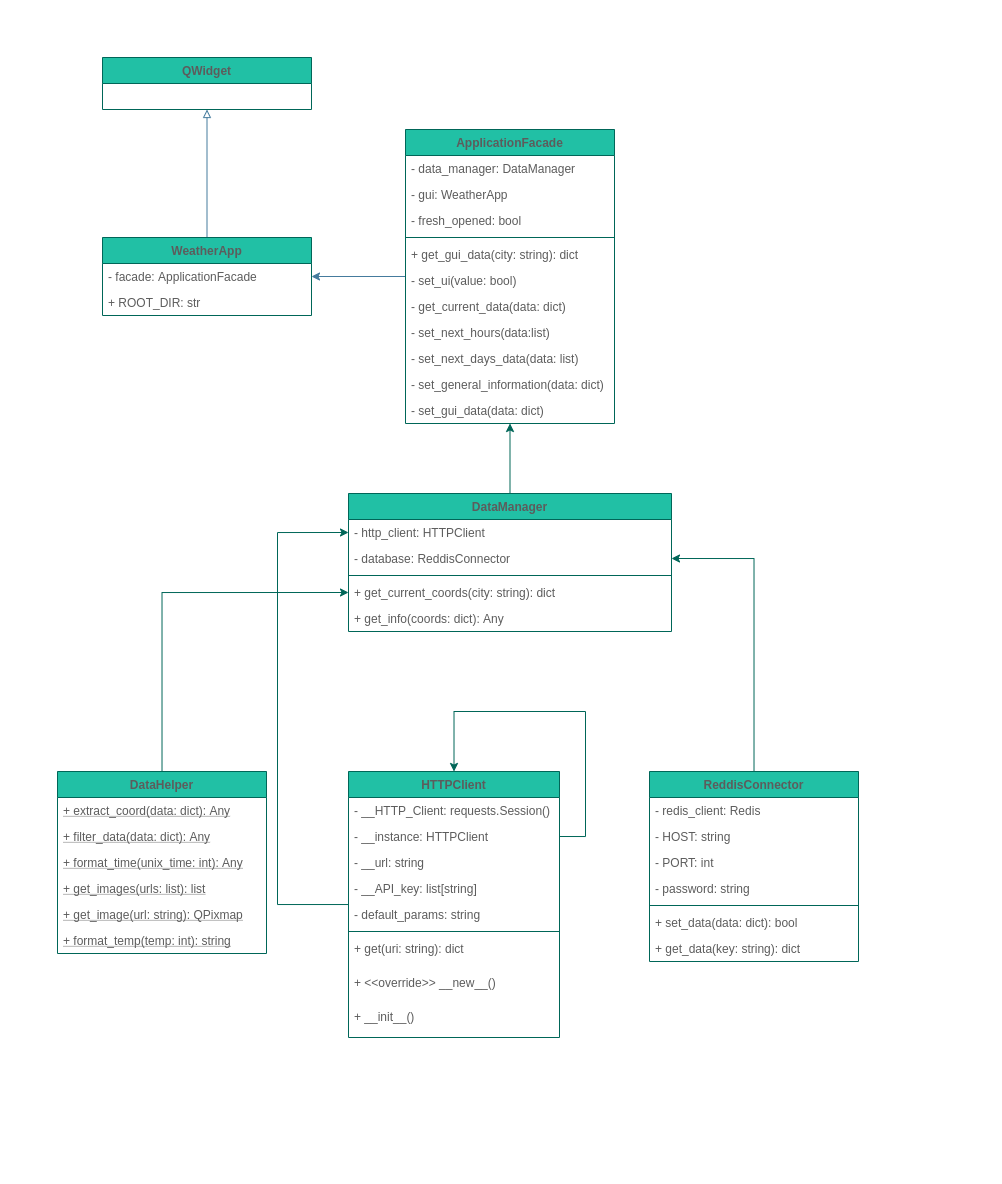

The diagram above was exported from draw.io. Its source (the exported page's mxGraphModel, read from the mxfile embedded in the PNG):
<mxGraphModel dx="813" dy="1545" grid="0" gridSize="10" guides="1" tooltips="1" connect="1" arrows="1" fold="1" page="1" pageScale="1" pageWidth="850" pageHeight="1100" math="0" shadow="0">
  <root>
    <mxCell id="wmHG2VcyJkZedHspal3m-0" />
    <mxCell id="wmHG2VcyJkZedHspal3m-1" parent="wmHG2VcyJkZedHspal3m-0" />
    <mxCell id="SzIb69FnBY7s4RBkDj9I-5" style="edgeStyle=orthogonalEdgeStyle;rounded=0;sketch=0;orthogonalLoop=1;jettySize=auto;html=1;strokeColor=#006658;fillColor=#21C0A5;fontColor=#5C5C5C;entryX=0;entryY=0.5;entryDx=0;entryDy=0;" parent="wmHG2VcyJkZedHspal3m-1" source="xpj67XKFuNDE_I9DGHQ9-5" target="SzIb69FnBY7s4RBkDj9I-6" edge="1">
      <mxGeometry relative="1" as="geometry">
        <Array as="points">
          <mxPoint x="243" y="-522" />
        </Array>
      </mxGeometry>
    </mxCell>
    <mxCell id="bBpf4caPUQbV3BxpnlsF-2" style="edgeStyle=orthogonalEdgeStyle;rounded=0;sketch=0;orthogonalLoop=1;jettySize=auto;html=1;entryX=1;entryY=0.5;entryDx=0;entryDy=0;strokeColor=#006658;fillColor=#21C0A5;fontColor=#5C5C5C;" parent="wmHG2VcyJkZedHspal3m-1" source="xpj67XKFuNDE_I9DGHQ9-9" target="bBpf4caPUQbV3BxpnlsF-1" edge="1">
      <mxGeometry relative="1" as="geometry" />
    </mxCell>
    <mxCell id="bBpf4caPUQbV3BxpnlsF-13" style="edgeStyle=orthogonalEdgeStyle;rounded=0;sketch=0;orthogonalLoop=1;jettySize=auto;html=1;strokeColor=#006658;fillColor=#21C0A5;fontColor=#5C5C5C;" parent="wmHG2VcyJkZedHspal3m-1" source="e53MZ6SxFkryh0gmd8U3-0" target="xpj67XKFuNDE_I9DGHQ9-1" edge="1">
      <mxGeometry relative="1" as="geometry" />
    </mxCell>
    <mxCell id="bBpf4caPUQbV3BxpnlsF-11" style="edgeStyle=orthogonalEdgeStyle;rounded=0;sketch=0;orthogonalLoop=1;jettySize=auto;html=1;entryX=0;entryY=0.5;entryDx=0;entryDy=0;strokeColor=#006658;fillColor=#21C0A5;fontColor=#5C5C5C;" parent="wmHG2VcyJkZedHspal3m-1" source="bBpf4caPUQbV3BxpnlsF-6" target="e53MZ6SxFkryh0gmd8U3-3" edge="1">
      <mxGeometry relative="1" as="geometry" />
    </mxCell>
    <mxCell id="xpj67XKFuNDE_I9DGHQ9-5" value="HTTPClient" style="swimlane;fontStyle=1;align=center;verticalAlign=top;childLayout=stackLayout;horizontal=1;startSize=26;horizontalStack=0;resizeParent=1;resizeParentMax=0;resizeLast=0;collapsible=1;marginBottom=0;fillColor=#21C0A5;strokeColor=#006658;fontColor=#5C5C5C;" parent="wmHG2VcyJkZedHspal3m-1" vertex="1">
      <mxGeometry x="314" y="-283" width="211" height="266" as="geometry" />
    </mxCell>
    <mxCell id="xpj67XKFuNDE_I9DGHQ9-6" value="- __HTTP_Client: requests.Session()" style="text;strokeColor=none;fillColor=none;align=left;verticalAlign=top;spacingLeft=4;spacingRight=4;overflow=hidden;rotatable=0;points=[[0,0.5],[1,0.5]];portConstraint=eastwest;fontColor=#5C5C5C;" parent="xpj67XKFuNDE_I9DGHQ9-5" vertex="1">
      <mxGeometry y="26" width="211" height="26" as="geometry" />
    </mxCell>
    <mxCell id="SzIb69FnBY7s4RBkDj9I-1" value="- __instance: HTTPClient&#10;" style="text;strokeColor=none;fillColor=none;align=left;verticalAlign=top;spacingLeft=4;spacingRight=4;overflow=hidden;rotatable=0;points=[[0,0.5],[1,0.5]];portConstraint=eastwest;fontColor=#5C5C5C;" parent="xpj67XKFuNDE_I9DGHQ9-5" vertex="1">
      <mxGeometry y="52" width="211" height="26" as="geometry" />
    </mxCell>
    <mxCell id="SzIb69FnBY7s4RBkDj9I-3" value="- __url: string" style="text;strokeColor=none;fillColor=none;align=left;verticalAlign=top;spacingLeft=4;spacingRight=4;overflow=hidden;rotatable=0;points=[[0,0.5],[1,0.5]];portConstraint=eastwest;fontColor=#5C5C5C;" parent="xpj67XKFuNDE_I9DGHQ9-5" vertex="1">
      <mxGeometry y="78" width="211" height="26" as="geometry" />
    </mxCell>
    <mxCell id="SzIb69FnBY7s4RBkDj9I-4" value="- __API_key: list[string]" style="text;strokeColor=none;fillColor=none;align=left;verticalAlign=top;spacingLeft=4;spacingRight=4;overflow=hidden;rotatable=0;points=[[0,0.5],[1,0.5]];portConstraint=eastwest;fontColor=#5C5C5C;" parent="xpj67XKFuNDE_I9DGHQ9-5" vertex="1">
      <mxGeometry y="104" width="211" height="26" as="geometry" />
    </mxCell>
    <mxCell id="bBpf4caPUQbV3BxpnlsF-14" value="- default_params: string" style="text;strokeColor=none;fillColor=none;align=left;verticalAlign=top;spacingLeft=4;spacingRight=4;overflow=hidden;rotatable=0;points=[[0,0.5],[1,0.5]];portConstraint=eastwest;fontColor=#5C5C5C;" parent="xpj67XKFuNDE_I9DGHQ9-5" vertex="1">
      <mxGeometry y="130" width="211" height="26" as="geometry" />
    </mxCell>
    <mxCell id="xpj67XKFuNDE_I9DGHQ9-7" value="" style="line;strokeWidth=1;fillColor=none;align=left;verticalAlign=middle;spacingTop=-1;spacingLeft=3;spacingRight=3;rotatable=0;labelPosition=right;points=[];portConstraint=eastwest;strokeColor=#006658;fontColor=#5C5C5C;" parent="xpj67XKFuNDE_I9DGHQ9-5" vertex="1">
      <mxGeometry y="156" width="211" height="8" as="geometry" />
    </mxCell>
    <mxCell id="xpj67XKFuNDE_I9DGHQ9-8" value="+ get(uri: string): dict" style="text;strokeColor=none;fillColor=none;align=left;verticalAlign=top;spacingLeft=4;spacingRight=4;overflow=hidden;rotatable=0;points=[[0,0.5],[1,0.5]];portConstraint=eastwest;fontColor=#5C5C5C;" parent="xpj67XKFuNDE_I9DGHQ9-5" vertex="1">
      <mxGeometry y="164" width="211" height="34" as="geometry" />
    </mxCell>
    <mxCell id="SzIb69FnBY7s4RBkDj9I-0" style="edgeStyle=orthogonalEdgeStyle;rounded=0;sketch=0;orthogonalLoop=1;jettySize=auto;html=1;strokeColor=#006658;fillColor=#21C0A5;fontColor=#5C5C5C;exitX=1;exitY=0.5;exitDx=0;exitDy=0;entryX=0.5;entryY=0;entryDx=0;entryDy=0;" parent="xpj67XKFuNDE_I9DGHQ9-5" source="SzIb69FnBY7s4RBkDj9I-1" target="xpj67XKFuNDE_I9DGHQ9-5" edge="1">
      <mxGeometry relative="1" as="geometry">
        <mxPoint x="255" y="-20" as="targetPoint" />
        <Array as="points">
          <mxPoint x="237" y="65" />
          <mxPoint x="237" y="-60" />
          <mxPoint x="105" y="-60" />
        </Array>
      </mxGeometry>
    </mxCell>
    <mxCell id="Sdl-7yFMQ_gcmisR4n8A-0" value="+ &lt;&lt;override&gt;&gt; __new__()" style="text;strokeColor=none;fillColor=none;align=left;verticalAlign=top;spacingLeft=4;spacingRight=4;overflow=hidden;rotatable=0;points=[[0,0.5],[1,0.5]];portConstraint=eastwest;fontColor=#5C5C5C;" vertex="1" parent="xpj67XKFuNDE_I9DGHQ9-5">
      <mxGeometry y="198" width="211" height="34" as="geometry" />
    </mxCell>
    <mxCell id="Sdl-7yFMQ_gcmisR4n8A-1" value="+ __init__()" style="text;strokeColor=none;fillColor=none;align=left;verticalAlign=top;spacingLeft=4;spacingRight=4;overflow=hidden;rotatable=0;points=[[0,0.5],[1,0.5]];portConstraint=eastwest;fontColor=#5C5C5C;" vertex="1" parent="xpj67XKFuNDE_I9DGHQ9-5">
      <mxGeometry y="232" width="211" height="34" as="geometry" />
    </mxCell>
    <mxCell id="bBpf4caPUQbV3BxpnlsF-6" value="DataHelper" style="swimlane;fontStyle=1;align=center;verticalAlign=top;childLayout=stackLayout;horizontal=1;startSize=26;horizontalStack=0;resizeParent=1;resizeParentMax=0;resizeLast=0;collapsible=1;marginBottom=0;fillColor=#21C0A5;strokeColor=#006658;fontColor=#5C5C5C;" parent="wmHG2VcyJkZedHspal3m-1" vertex="1">
      <mxGeometry x="23" y="-283" width="209" height="182" as="geometry" />
    </mxCell>
    <mxCell id="bBpf4caPUQbV3BxpnlsF-9" value="+ extract_coord(data: dict): Any" style="text;strokeColor=none;fillColor=none;align=left;verticalAlign=top;spacingLeft=4;spacingRight=4;overflow=hidden;rotatable=0;points=[[0,0.5],[1,0.5]];portConstraint=eastwest;fontColor=#5C5C5C;fontStyle=4" parent="bBpf4caPUQbV3BxpnlsF-6" vertex="1">
      <mxGeometry y="26" width="209" height="26" as="geometry" />
    </mxCell>
    <mxCell id="bBpf4caPUQbV3BxpnlsF-10" value="+ filter_data(data: dict): Any" style="text;strokeColor=none;fillColor=none;align=left;verticalAlign=top;spacingLeft=4;spacingRight=4;overflow=hidden;rotatable=0;points=[[0,0.5],[1,0.5]];portConstraint=eastwest;fontColor=#5C5C5C;fontStyle=4" parent="bBpf4caPUQbV3BxpnlsF-6" vertex="1">
      <mxGeometry y="52" width="209" height="26" as="geometry" />
    </mxCell>
    <mxCell id="bBpf4caPUQbV3BxpnlsF-12" value="+ format_time(unix_time: int): Any" style="text;strokeColor=none;fillColor=none;align=left;verticalAlign=top;spacingLeft=4;spacingRight=4;overflow=hidden;rotatable=0;points=[[0,0.5],[1,0.5]];portConstraint=eastwest;fontColor=#5C5C5C;fontStyle=4" parent="bBpf4caPUQbV3BxpnlsF-6" vertex="1">
      <mxGeometry y="78" width="209" height="26" as="geometry" />
    </mxCell>
    <mxCell id="Sdl-7yFMQ_gcmisR4n8A-2" value="+ get_images(urls: list): list" style="text;strokeColor=none;fillColor=none;align=left;verticalAlign=top;spacingLeft=4;spacingRight=4;overflow=hidden;rotatable=0;points=[[0,0.5],[1,0.5]];portConstraint=eastwest;fontColor=#5C5C5C;fontStyle=4" vertex="1" parent="bBpf4caPUQbV3BxpnlsF-6">
      <mxGeometry y="104" width="209" height="26" as="geometry" />
    </mxCell>
    <mxCell id="Sdl-7yFMQ_gcmisR4n8A-3" value="+ get_image(url: string): QPixmap" style="text;strokeColor=none;fillColor=none;align=left;verticalAlign=top;spacingLeft=4;spacingRight=4;overflow=hidden;rotatable=0;points=[[0,0.5],[1,0.5]];portConstraint=eastwest;fontColor=#5C5C5C;fontStyle=4" vertex="1" parent="bBpf4caPUQbV3BxpnlsF-6">
      <mxGeometry y="130" width="209" height="26" as="geometry" />
    </mxCell>
    <mxCell id="Sdl-7yFMQ_gcmisR4n8A-4" value="+ format_temp(temp: int): string" style="text;strokeColor=none;fillColor=none;align=left;verticalAlign=top;spacingLeft=4;spacingRight=4;overflow=hidden;rotatable=0;points=[[0,0.5],[1,0.5]];portConstraint=eastwest;fontColor=#5C5C5C;fontStyle=4" vertex="1" parent="bBpf4caPUQbV3BxpnlsF-6">
      <mxGeometry y="156" width="209" height="26" as="geometry" />
    </mxCell>
    <mxCell id="xpj67XKFuNDE_I9DGHQ9-9" value="ReddisConnector" style="swimlane;fontStyle=1;align=center;verticalAlign=top;childLayout=stackLayout;horizontal=1;startSize=26;horizontalStack=0;resizeParent=1;resizeParentMax=0;resizeLast=0;collapsible=1;marginBottom=0;fillColor=#21C0A5;strokeColor=#006658;fontColor=#5C5C5C;" parent="wmHG2VcyJkZedHspal3m-1" vertex="1">
      <mxGeometry x="615" y="-283" width="209" height="190" as="geometry" />
    </mxCell>
    <mxCell id="xpj67XKFuNDE_I9DGHQ9-10" value="- redis_client: Redis" style="text;strokeColor=none;fillColor=none;align=left;verticalAlign=top;spacingLeft=4;spacingRight=4;overflow=hidden;rotatable=0;points=[[0,0.5],[1,0.5]];portConstraint=eastwest;fontColor=#5C5C5C;" parent="xpj67XKFuNDE_I9DGHQ9-9" vertex="1">
      <mxGeometry y="26" width="209" height="26" as="geometry" />
    </mxCell>
    <mxCell id="bBpf4caPUQbV3BxpnlsF-16" value="- HOST: string" style="text;strokeColor=none;fillColor=none;align=left;verticalAlign=top;spacingLeft=4;spacingRight=4;overflow=hidden;rotatable=0;points=[[0,0.5],[1,0.5]];portConstraint=eastwest;fontColor=#5C5C5C;" parent="xpj67XKFuNDE_I9DGHQ9-9" vertex="1">
      <mxGeometry y="52" width="209" height="26" as="geometry" />
    </mxCell>
    <mxCell id="bBpf4caPUQbV3BxpnlsF-17" value="- PORT: int" style="text;strokeColor=none;fillColor=none;align=left;verticalAlign=top;spacingLeft=4;spacingRight=4;overflow=hidden;rotatable=0;points=[[0,0.5],[1,0.5]];portConstraint=eastwest;fontColor=#5C5C5C;" parent="xpj67XKFuNDE_I9DGHQ9-9" vertex="1">
      <mxGeometry y="78" width="209" height="26" as="geometry" />
    </mxCell>
    <mxCell id="bBpf4caPUQbV3BxpnlsF-18" value="- password: string" style="text;strokeColor=none;fillColor=none;align=left;verticalAlign=top;spacingLeft=4;spacingRight=4;overflow=hidden;rotatable=0;points=[[0,0.5],[1,0.5]];portConstraint=eastwest;fontColor=#5C5C5C;" parent="xpj67XKFuNDE_I9DGHQ9-9" vertex="1">
      <mxGeometry y="104" width="209" height="26" as="geometry" />
    </mxCell>
    <mxCell id="xpj67XKFuNDE_I9DGHQ9-11" value="" style="line;strokeWidth=1;fillColor=none;align=left;verticalAlign=middle;spacingTop=-1;spacingLeft=3;spacingRight=3;rotatable=0;labelPosition=right;points=[];portConstraint=eastwest;strokeColor=#006658;fontColor=#5C5C5C;" parent="xpj67XKFuNDE_I9DGHQ9-9" vertex="1">
      <mxGeometry y="130" width="209" height="8" as="geometry" />
    </mxCell>
    <mxCell id="xpj67XKFuNDE_I9DGHQ9-12" value="+ set_data(data: dict): bool" style="text;strokeColor=none;fillColor=none;align=left;verticalAlign=top;spacingLeft=4;spacingRight=4;overflow=hidden;rotatable=0;points=[[0,0.5],[1,0.5]];portConstraint=eastwest;fontColor=#5C5C5C;" parent="xpj67XKFuNDE_I9DGHQ9-9" vertex="1">
      <mxGeometry y="138" width="209" height="26" as="geometry" />
    </mxCell>
    <mxCell id="bBpf4caPUQbV3BxpnlsF-15" value="+ get_data(key: string): dict" style="text;strokeColor=none;fillColor=none;align=left;verticalAlign=top;spacingLeft=4;spacingRight=4;overflow=hidden;rotatable=0;points=[[0,0.5],[1,0.5]];portConstraint=eastwest;fontColor=#5C5C5C;" parent="xpj67XKFuNDE_I9DGHQ9-9" vertex="1">
      <mxGeometry y="164" width="209" height="26" as="geometry" />
    </mxCell>
    <mxCell id="e53MZ6SxFkryh0gmd8U3-0" value="DataManager" style="swimlane;fontStyle=1;align=center;verticalAlign=top;childLayout=stackLayout;horizontal=1;startSize=26;horizontalStack=0;resizeParent=1;resizeParentMax=0;resizeLast=0;collapsible=1;marginBottom=0;fillColor=#21C0A5;strokeColor=#006658;fontColor=#5C5C5C;" parent="wmHG2VcyJkZedHspal3m-1" vertex="1">
      <mxGeometry x="314" y="-561" width="323" height="138" as="geometry" />
    </mxCell>
    <mxCell id="SzIb69FnBY7s4RBkDj9I-6" value="- http_client: HTTPClient" style="text;strokeColor=none;fillColor=none;align=left;verticalAlign=top;spacingLeft=4;spacingRight=4;overflow=hidden;rotatable=0;points=[[0,0.5],[1,0.5]];portConstraint=eastwest;fontColor=#5C5C5C;" parent="e53MZ6SxFkryh0gmd8U3-0" vertex="1">
      <mxGeometry y="26" width="323" height="26" as="geometry" />
    </mxCell>
    <mxCell id="bBpf4caPUQbV3BxpnlsF-1" value="- database: ReddisConnector" style="text;strokeColor=none;fillColor=none;align=left;verticalAlign=top;spacingLeft=4;spacingRight=4;overflow=hidden;rotatable=0;points=[[0,0.5],[1,0.5]];portConstraint=eastwest;fontColor=#5C5C5C;" parent="e53MZ6SxFkryh0gmd8U3-0" vertex="1">
      <mxGeometry y="52" width="323" height="26" as="geometry" />
    </mxCell>
    <mxCell id="e53MZ6SxFkryh0gmd8U3-2" value="" style="line;strokeWidth=1;fillColor=none;align=left;verticalAlign=middle;spacingTop=-1;spacingLeft=3;spacingRight=3;rotatable=0;labelPosition=right;points=[];portConstraint=eastwest;strokeColor=#006658;fontColor=#5C5C5C;" parent="e53MZ6SxFkryh0gmd8U3-0" vertex="1">
      <mxGeometry y="78" width="323" height="8" as="geometry" />
    </mxCell>
    <mxCell id="e53MZ6SxFkryh0gmd8U3-3" value="+ get_current_coords(city: string): dict" style="text;strokeColor=none;fillColor=none;align=left;verticalAlign=top;spacingLeft=4;spacingRight=4;overflow=hidden;rotatable=0;points=[[0,0.5],[1,0.5]];portConstraint=eastwest;fontColor=#5C5C5C;" parent="e53MZ6SxFkryh0gmd8U3-0" vertex="1">
      <mxGeometry y="86" width="323" height="26" as="geometry" />
    </mxCell>
    <mxCell id="bBpf4caPUQbV3BxpnlsF-3" value="+ get_info(coords: dict): Any" style="text;strokeColor=none;fillColor=none;align=left;verticalAlign=top;spacingLeft=4;spacingRight=4;overflow=hidden;rotatable=0;points=[[0,0.5],[1,0.5]];portConstraint=eastwest;fontColor=#5C5C5C;" parent="e53MZ6SxFkryh0gmd8U3-0" vertex="1">
      <mxGeometry y="112" width="323" height="26" as="geometry" />
    </mxCell>
    <mxCell id="Sdl-7yFMQ_gcmisR4n8A-12" style="edgeStyle=orthogonalEdgeStyle;rounded=1;sketch=0;orthogonalLoop=1;jettySize=auto;html=1;endArrow=classic;endFill=1;strokeColor=#457B9D;fillColor=#A8DADC;fontColor=#1D3557;" edge="1" parent="wmHG2VcyJkZedHspal3m-1" source="xpj67XKFuNDE_I9DGHQ9-1" target="bBpf4caPUQbV3BxpnlsF-19">
      <mxGeometry relative="1" as="geometry" />
    </mxCell>
    <mxCell id="Sdl-7yFMQ_gcmisR4n8A-11" style="edgeStyle=orthogonalEdgeStyle;curved=0;rounded=1;sketch=0;orthogonalLoop=1;jettySize=auto;html=1;strokeColor=#457B9D;fillColor=#A8DADC;fontColor=#1D3557;endArrow=block;endFill=0;" edge="1" parent="wmHG2VcyJkZedHspal3m-1" source="bBpf4caPUQbV3BxpnlsF-19" target="Sdl-7yFMQ_gcmisR4n8A-8">
      <mxGeometry relative="1" as="geometry">
        <mxPoint x="172.5" y="-938.1428571428571" as="targetPoint" />
      </mxGeometry>
    </mxCell>
    <mxCell id="bBpf4caPUQbV3BxpnlsF-19" value="WeatherApp" style="swimlane;fontStyle=1;align=center;verticalAlign=top;childLayout=stackLayout;horizontal=1;startSize=26;horizontalStack=0;resizeParent=1;resizeParentMax=0;resizeLast=0;collapsible=1;marginBottom=0;fillColor=#21C0A5;strokeColor=#006658;fontColor=#5C5C5C;" parent="wmHG2VcyJkZedHspal3m-1" vertex="1">
      <mxGeometry x="68" y="-817" width="209" height="78" as="geometry" />
    </mxCell>
    <mxCell id="bBpf4caPUQbV3BxpnlsF-20" value="- facade: ApplicationFacade" style="text;strokeColor=none;fillColor=none;align=left;verticalAlign=top;spacingLeft=4;spacingRight=4;overflow=hidden;rotatable=0;points=[[0,0.5],[1,0.5]];portConstraint=eastwest;fontColor=#5C5C5C;" parent="bBpf4caPUQbV3BxpnlsF-19" vertex="1">
      <mxGeometry y="26" width="209" height="26" as="geometry" />
    </mxCell>
    <mxCell id="Sdl-7yFMQ_gcmisR4n8A-10" value="+ ROOT_DIR: str" style="text;strokeColor=none;fillColor=none;align=left;verticalAlign=top;spacingLeft=4;spacingRight=4;overflow=hidden;rotatable=0;points=[[0,0.5],[1,0.5]];portConstraint=eastwest;fontColor=#5C5C5C;" vertex="1" parent="bBpf4caPUQbV3BxpnlsF-19">
      <mxGeometry y="52" width="209" height="26" as="geometry" />
    </mxCell>
    <mxCell id="Sdl-7yFMQ_gcmisR4n8A-8" value="QWidget" style="swimlane;fontStyle=1;align=center;verticalAlign=top;childLayout=stackLayout;horizontal=1;startSize=26;horizontalStack=0;resizeParent=1;resizeParentMax=0;resizeLast=0;collapsible=1;marginBottom=0;fillColor=#21C0A5;strokeColor=#006658;fontColor=#5C5C5C;" vertex="1" parent="wmHG2VcyJkZedHspal3m-1">
      <mxGeometry x="68" y="-997" width="209" height="52" as="geometry" />
    </mxCell>
    <mxCell id="xpj67XKFuNDE_I9DGHQ9-1" value="ApplicationFacade" style="swimlane;fontStyle=1;align=center;verticalAlign=top;childLayout=stackLayout;horizontal=1;startSize=26;horizontalStack=0;resizeParent=1;resizeParentMax=0;resizeLast=0;collapsible=1;marginBottom=0;fillColor=#21C0A5;strokeColor=#006658;fontColor=#5C5C5C;" parent="wmHG2VcyJkZedHspal3m-1" vertex="1">
      <mxGeometry x="371" y="-925" width="209" height="294" as="geometry" />
    </mxCell>
    <mxCell id="xpj67XKFuNDE_I9DGHQ9-2" value="- data_manager: DataManager" style="text;strokeColor=none;fillColor=none;align=left;verticalAlign=top;spacingLeft=4;spacingRight=4;overflow=hidden;rotatable=0;points=[[0,0.5],[1,0.5]];portConstraint=eastwest;fontColor=#5C5C5C;" parent="xpj67XKFuNDE_I9DGHQ9-1" vertex="1">
      <mxGeometry y="26" width="209" height="26" as="geometry" />
    </mxCell>
    <mxCell id="Sdl-7yFMQ_gcmisR4n8A-6" value="- gui: WeatherApp" style="text;strokeColor=none;fillColor=none;align=left;verticalAlign=top;spacingLeft=4;spacingRight=4;overflow=hidden;rotatable=0;points=[[0,0.5],[1,0.5]];portConstraint=eastwest;fontColor=#5C5C5C;" vertex="1" parent="xpj67XKFuNDE_I9DGHQ9-1">
      <mxGeometry y="52" width="209" height="26" as="geometry" />
    </mxCell>
    <mxCell id="Sdl-7yFMQ_gcmisR4n8A-7" value="- fresh_opened: bool" style="text;strokeColor=none;fillColor=none;align=left;verticalAlign=top;spacingLeft=4;spacingRight=4;overflow=hidden;rotatable=0;points=[[0,0.5],[1,0.5]];portConstraint=eastwest;fontColor=#5C5C5C;" vertex="1" parent="xpj67XKFuNDE_I9DGHQ9-1">
      <mxGeometry y="78" width="209" height="26" as="geometry" />
    </mxCell>
    <mxCell id="xpj67XKFuNDE_I9DGHQ9-3" value="" style="line;strokeWidth=1;fillColor=none;align=left;verticalAlign=middle;spacingTop=-1;spacingLeft=3;spacingRight=3;rotatable=0;labelPosition=right;points=[];portConstraint=eastwest;strokeColor=#006658;fontColor=#5C5C5C;" parent="xpj67XKFuNDE_I9DGHQ9-1" vertex="1">
      <mxGeometry y="104" width="209" height="8" as="geometry" />
    </mxCell>
    <mxCell id="xpj67XKFuNDE_I9DGHQ9-4" value="+ get_gui_data(city: string): dict" style="text;strokeColor=none;fillColor=none;align=left;verticalAlign=top;spacingLeft=4;spacingRight=4;overflow=hidden;rotatable=0;points=[[0,0.5],[1,0.5]];portConstraint=eastwest;fontColor=#5C5C5C;" parent="xpj67XKFuNDE_I9DGHQ9-1" vertex="1">
      <mxGeometry y="112" width="209" height="26" as="geometry" />
    </mxCell>
    <mxCell id="Sdl-7yFMQ_gcmisR4n8A-13" value="- set_ui(value: bool)" style="text;strokeColor=none;fillColor=none;align=left;verticalAlign=top;spacingLeft=4;spacingRight=4;overflow=hidden;rotatable=0;points=[[0,0.5],[1,0.5]];portConstraint=eastwest;fontColor=#5C5C5C;" vertex="1" parent="xpj67XKFuNDE_I9DGHQ9-1">
      <mxGeometry y="138" width="209" height="26" as="geometry" />
    </mxCell>
    <mxCell id="Sdl-7yFMQ_gcmisR4n8A-14" value="- get_current_data(data: dict)" style="text;strokeColor=none;fillColor=none;align=left;verticalAlign=top;spacingLeft=4;spacingRight=4;overflow=hidden;rotatable=0;points=[[0,0.5],[1,0.5]];portConstraint=eastwest;fontColor=#5C5C5C;" vertex="1" parent="xpj67XKFuNDE_I9DGHQ9-1">
      <mxGeometry y="164" width="209" height="26" as="geometry" />
    </mxCell>
    <mxCell id="Sdl-7yFMQ_gcmisR4n8A-23" value="- set_next_hours(data:list)" style="text;strokeColor=none;fillColor=none;align=left;verticalAlign=top;spacingLeft=4;spacingRight=4;overflow=hidden;rotatable=0;points=[[0,0.5],[1,0.5]];portConstraint=eastwest;fontColor=#5C5C5C;" vertex="1" parent="xpj67XKFuNDE_I9DGHQ9-1">
      <mxGeometry y="190" width="209" height="26" as="geometry" />
    </mxCell>
    <mxCell id="Sdl-7yFMQ_gcmisR4n8A-24" value="- set_next_days_data(data: list)" style="text;strokeColor=none;fillColor=none;align=left;verticalAlign=top;spacingLeft=4;spacingRight=4;overflow=hidden;rotatable=0;points=[[0,0.5],[1,0.5]];portConstraint=eastwest;fontColor=#5C5C5C;" vertex="1" parent="xpj67XKFuNDE_I9DGHQ9-1">
      <mxGeometry y="216" width="209" height="26" as="geometry" />
    </mxCell>
    <mxCell id="Sdl-7yFMQ_gcmisR4n8A-25" value="- set_general_information(data: dict)" style="text;strokeColor=none;fillColor=none;align=left;verticalAlign=top;spacingLeft=4;spacingRight=4;overflow=hidden;rotatable=0;points=[[0,0.5],[1,0.5]];portConstraint=eastwest;fontColor=#5C5C5C;" vertex="1" parent="xpj67XKFuNDE_I9DGHQ9-1">
      <mxGeometry y="242" width="209" height="26" as="geometry" />
    </mxCell>
    <mxCell id="Sdl-7yFMQ_gcmisR4n8A-26" value="- set_gui_data(data: dict)" style="text;strokeColor=none;fillColor=none;align=left;verticalAlign=top;spacingLeft=4;spacingRight=4;overflow=hidden;rotatable=0;points=[[0,0.5],[1,0.5]];portConstraint=eastwest;fontColor=#5C5C5C;" vertex="1" parent="xpj67XKFuNDE_I9DGHQ9-1">
      <mxGeometry y="268" width="209" height="26" as="geometry" />
    </mxCell>
  </root>
</mxGraphModel>